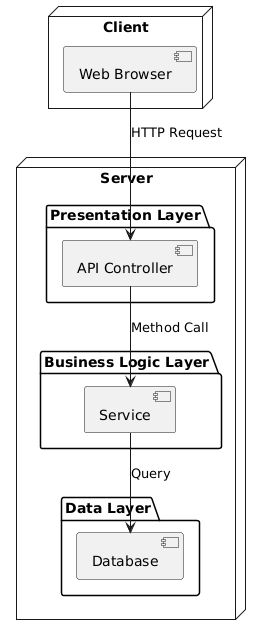

The diagram above was rendered by PlantUML. Its source (embedded in the PNG):
@startuml
node "Client" {
  [Web Browser]
}

node "Server" {
  package "Presentation Layer" {
    [API Controller]
  }
  package "Business Logic Layer" {
    [Service]
  }
  package "Data Layer" {
    [Database]
  }
}

[Web Browser] --> [API Controller] : HTTP Request
[API Controller] --> [Service] : Method Call
[Service] --> [Database] : Query
@enduml